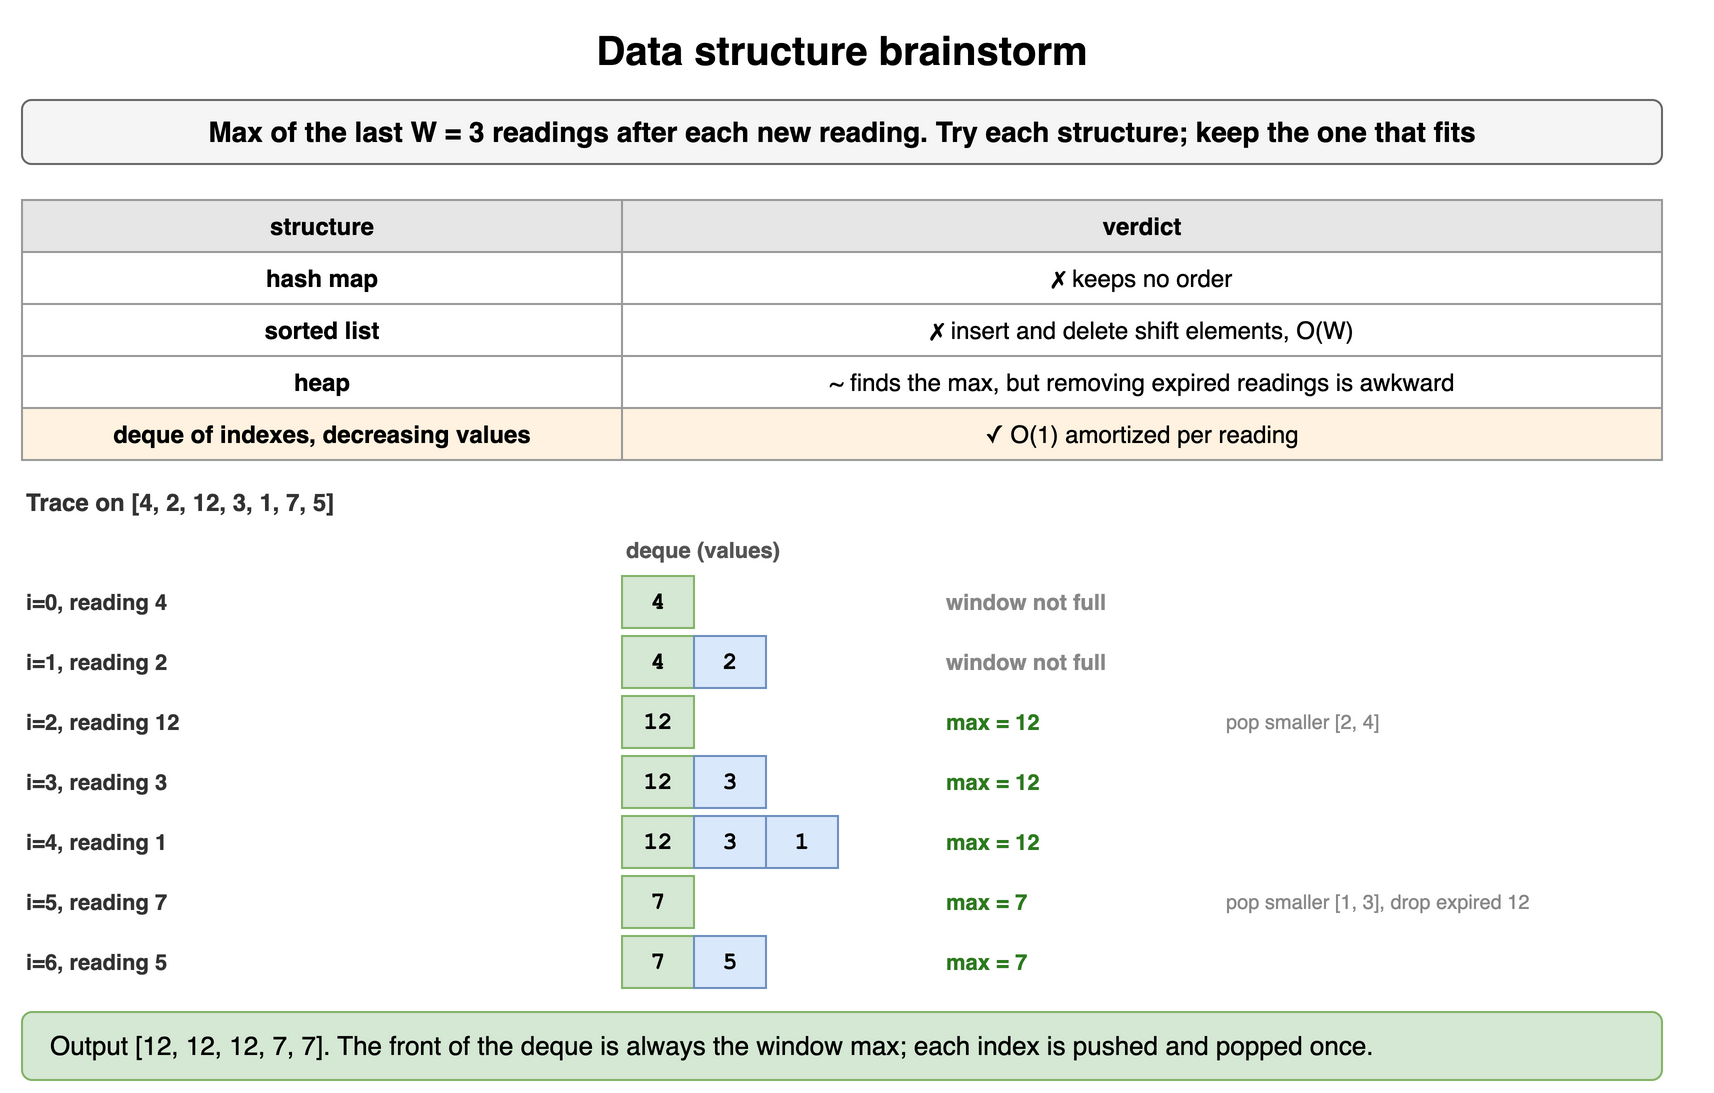

The diagram above was exported from draw.io. Its source (the exported page's mxGraphModel, read from the mxfile embedded in the PNG):
<mxGraphModel dx="900" dy="560" grid="1" gridSize="10" guides="1" tooltips="1" connect="1" arrows="1" fold="1" page="1" pageScale="1" pageWidth="900" pageHeight="560" math="0" shadow="0">
  <root>
    <mxCell id="0" />
    <mxCell id="1" parent="0" />
    <mxCell id="p131" value="Data structure brainstorm" style="text;html=1;align=center;verticalAlign=middle;whiteSpace=wrap;fontSize=20;fontStyle=1;" vertex="1" parent="1">
      <mxGeometry x="40" y="10" width="820" height="30" as="geometry" />
    </mxCell>
    <mxCell id="p132" value="Max of the last W = 3 readings after each new reading. Try each structure; keep the one that fits" style="rounded=1;whiteSpace=wrap;html=1;fillColor=#f5f5f5;strokeColor=#666666;fontStyle=1;fontSize=14;" vertex="1" parent="1">
      <mxGeometry x="40" y="50" width="820" height="32" as="geometry" />
    </mxCell>
    <mxCell id="p133" value="structure" style="whiteSpace=wrap;html=1;fillColor=#e6e6e6;strokeColor=#999999;fontStyle=1;fontSize=12;" vertex="1" parent="1">
      <mxGeometry x="40" y="100" width="300" height="26" as="geometry" />
    </mxCell>
    <mxCell id="p134" value="verdict" style="whiteSpace=wrap;html=1;fillColor=#e6e6e6;strokeColor=#999999;fontStyle=1;fontSize=12;" vertex="1" parent="1">
      <mxGeometry x="340" y="100" width="520" height="26" as="geometry" />
    </mxCell>
    <mxCell id="p135" value="hash map" style="whiteSpace=wrap;html=1;strokeColor=#999999;fontSize=12;fillColor=#ffffff;fontStyle=1;" vertex="1" parent="1">
      <mxGeometry x="40" y="126" width="300" height="26" as="geometry" />
    </mxCell>
    <mxCell id="p136" value="✗ keeps no order" style="whiteSpace=wrap;html=1;strokeColor=#999999;fontSize=12;fillColor=#ffffff;" vertex="1" parent="1">
      <mxGeometry x="340" y="126" width="520" height="26" as="geometry" />
    </mxCell>
    <mxCell id="p137" value="sorted list" style="whiteSpace=wrap;html=1;strokeColor=#999999;fontSize=12;fillColor=#ffffff;fontStyle=1;" vertex="1" parent="1">
      <mxGeometry x="40" y="152" width="300" height="26" as="geometry" />
    </mxCell>
    <mxCell id="p138" value="✗ insert and delete shift elements, O(W)" style="whiteSpace=wrap;html=1;strokeColor=#999999;fontSize=12;fillColor=#ffffff;" vertex="1" parent="1">
      <mxGeometry x="340" y="152" width="520" height="26" as="geometry" />
    </mxCell>
    <mxCell id="p139" value="heap" style="whiteSpace=wrap;html=1;strokeColor=#999999;fontSize=12;fillColor=#ffffff;fontStyle=1;" vertex="1" parent="1">
      <mxGeometry x="40" y="178" width="300" height="26" as="geometry" />
    </mxCell>
    <mxCell id="p1310" value="~ finds the max, but removing expired readings is awkward" style="whiteSpace=wrap;html=1;strokeColor=#999999;fontSize=12;fillColor=#ffffff;" vertex="1" parent="1">
      <mxGeometry x="340" y="178" width="520" height="26" as="geometry" />
    </mxCell>
    <mxCell id="p1311" value="deque of indexes, decreasing values" style="whiteSpace=wrap;html=1;strokeColor=#999999;fontSize=12;fillColor=#fff2e0;fontStyle=1;" vertex="1" parent="1">
      <mxGeometry x="40" y="204" width="300" height="26" as="geometry" />
    </mxCell>
    <mxCell id="p1312" value="✓ O(1) amortized per reading" style="whiteSpace=wrap;html=1;strokeColor=#999999;fontSize=12;fillColor=#fff2e0;" vertex="1" parent="1">
      <mxGeometry x="340" y="204" width="520" height="26" as="geometry" />
    </mxCell>
    <mxCell id="p1313" value="Trace on [4, 2, 12, 3, 1, 7, 5]" style="text;html=1;whiteSpace=wrap;fontSize=11;align=left;verticalAlign=middle;fontSize=12;fontColor=#333333;fontStyle=1;" vertex="1" parent="1">
      <mxGeometry x="40" y="242" width="400" height="18" as="geometry" />
    </mxCell>
    <mxCell id="p1314" value="deque (values)" style="text;html=1;whiteSpace=wrap;fontSize=11;align=left;verticalAlign=middle;fontSize=11;fontColor=#555555;fontStyle=1;" vertex="1" parent="1">
      <mxGeometry x="340" y="266" width="200" height="18" as="geometry" />
    </mxCell>
    <mxCell id="p1315" value="i=0, reading 4" style="text;html=1;whiteSpace=wrap;fontSize=11;align=left;verticalAlign=middle;fontSize=11;fontColor=#333333;fontStyle=1;" vertex="1" parent="1">
      <mxGeometry x="40" y="288" width="160" height="26" as="geometry" />
    </mxCell>
    <mxCell id="p1316" value="4" style="rounded=0;whiteSpace=wrap;html=1;fontFamily=Courier New;fontStyle=1;fontSize=13;fillColor=#d5e8d4;strokeColor=#82b366;fontSize=12;" vertex="1" parent="1">
      <mxGeometry x="340" y="288" width="36" height="26" as="geometry" />
    </mxCell>
    <mxCell id="p1317" value="" style="text;html=1;whiteSpace=wrap;fontSize=11;align=left;verticalAlign=middle;fontSize=10;fontColor=#888888;" vertex="1" parent="1">
      <mxGeometry x="640" y="288" width="240" height="26" as="geometry" />
    </mxCell>
    <mxCell id="p1318" value="window not full" style="text;html=1;whiteSpace=wrap;fontSize=11;align=left;verticalAlign=middle;fontSize=11;fontColor=#888888;fontStyle=1;" vertex="1" parent="1">
      <mxGeometry x="500" y="288" width="200" height="26" as="geometry" />
    </mxCell>
    <mxCell id="p1319" value="i=1, reading 2" style="text;html=1;whiteSpace=wrap;fontSize=11;align=left;verticalAlign=middle;fontSize=11;fontColor=#333333;fontStyle=1;" vertex="1" parent="1">
      <mxGeometry x="40" y="318" width="160" height="26" as="geometry" />
    </mxCell>
    <mxCell id="p1320" value="4" style="rounded=0;whiteSpace=wrap;html=1;fontFamily=Courier New;fontStyle=1;fontSize=13;fillColor=#d5e8d4;strokeColor=#82b366;fontSize=12;" vertex="1" parent="1">
      <mxGeometry x="340" y="318" width="36" height="26" as="geometry" />
    </mxCell>
    <mxCell id="p1321" value="2" style="rounded=0;whiteSpace=wrap;html=1;fontFamily=Courier New;fontStyle=1;fontSize=13;fillColor=#dae8fc;strokeColor=#6c8ebf;fontSize=12;" vertex="1" parent="1">
      <mxGeometry x="376" y="318" width="36" height="26" as="geometry" />
    </mxCell>
    <mxCell id="p1322" value="" style="text;html=1;whiteSpace=wrap;fontSize=11;align=left;verticalAlign=middle;fontSize=10;fontColor=#888888;" vertex="1" parent="1">
      <mxGeometry x="640" y="318" width="240" height="26" as="geometry" />
    </mxCell>
    <mxCell id="p1323" value="window not full" style="text;html=1;whiteSpace=wrap;fontSize=11;align=left;verticalAlign=middle;fontSize=11;fontColor=#888888;fontStyle=1;" vertex="1" parent="1">
      <mxGeometry x="500" y="318" width="200" height="26" as="geometry" />
    </mxCell>
    <mxCell id="p1324" value="i=2, reading 12" style="text;html=1;whiteSpace=wrap;fontSize=11;align=left;verticalAlign=middle;fontSize=11;fontColor=#333333;fontStyle=1;" vertex="1" parent="1">
      <mxGeometry x="40" y="348" width="160" height="26" as="geometry" />
    </mxCell>
    <mxCell id="p1325" value="12" style="rounded=0;whiteSpace=wrap;html=1;fontFamily=Courier New;fontStyle=1;fontSize=13;fillColor=#d5e8d4;strokeColor=#82b366;fontSize=12;" vertex="1" parent="1">
      <mxGeometry x="340" y="348" width="36" height="26" as="geometry" />
    </mxCell>
    <mxCell id="p1326" value="pop smaller [2, 4]" style="text;html=1;whiteSpace=wrap;fontSize=11;align=left;verticalAlign=middle;fontSize=10;fontColor=#888888;" vertex="1" parent="1">
      <mxGeometry x="640" y="348" width="240" height="26" as="geometry" />
    </mxCell>
    <mxCell id="p1327" value="max = 12" style="text;html=1;whiteSpace=wrap;fontSize=11;align=left;verticalAlign=middle;fontSize=11;fontColor=#2d7a1f;fontStyle=1;" vertex="1" parent="1">
      <mxGeometry x="500" y="348" width="200" height="26" as="geometry" />
    </mxCell>
    <mxCell id="p1328" value="i=3, reading 3" style="text;html=1;whiteSpace=wrap;fontSize=11;align=left;verticalAlign=middle;fontSize=11;fontColor=#333333;fontStyle=1;" vertex="1" parent="1">
      <mxGeometry x="40" y="378" width="160" height="26" as="geometry" />
    </mxCell>
    <mxCell id="p1329" value="12" style="rounded=0;whiteSpace=wrap;html=1;fontFamily=Courier New;fontStyle=1;fontSize=13;fillColor=#d5e8d4;strokeColor=#82b366;fontSize=12;" vertex="1" parent="1">
      <mxGeometry x="340" y="378" width="36" height="26" as="geometry" />
    </mxCell>
    <mxCell id="p1330" value="3" style="rounded=0;whiteSpace=wrap;html=1;fontFamily=Courier New;fontStyle=1;fontSize=13;fillColor=#dae8fc;strokeColor=#6c8ebf;fontSize=12;" vertex="1" parent="1">
      <mxGeometry x="376" y="378" width="36" height="26" as="geometry" />
    </mxCell>
    <mxCell id="p1331" value="" style="text;html=1;whiteSpace=wrap;fontSize=11;align=left;verticalAlign=middle;fontSize=10;fontColor=#888888;" vertex="1" parent="1">
      <mxGeometry x="640" y="378" width="240" height="26" as="geometry" />
    </mxCell>
    <mxCell id="p1332" value="max = 12" style="text;html=1;whiteSpace=wrap;fontSize=11;align=left;verticalAlign=middle;fontSize=11;fontColor=#2d7a1f;fontStyle=1;" vertex="1" parent="1">
      <mxGeometry x="500" y="378" width="200" height="26" as="geometry" />
    </mxCell>
    <mxCell id="p1333" value="i=4, reading 1" style="text;html=1;whiteSpace=wrap;fontSize=11;align=left;verticalAlign=middle;fontSize=11;fontColor=#333333;fontStyle=1;" vertex="1" parent="1">
      <mxGeometry x="40" y="408" width="160" height="26" as="geometry" />
    </mxCell>
    <mxCell id="p1334" value="12" style="rounded=0;whiteSpace=wrap;html=1;fontFamily=Courier New;fontStyle=1;fontSize=13;fillColor=#d5e8d4;strokeColor=#82b366;fontSize=12;" vertex="1" parent="1">
      <mxGeometry x="340" y="408" width="36" height="26" as="geometry" />
    </mxCell>
    <mxCell id="p1335" value="3" style="rounded=0;whiteSpace=wrap;html=1;fontFamily=Courier New;fontStyle=1;fontSize=13;fillColor=#dae8fc;strokeColor=#6c8ebf;fontSize=12;" vertex="1" parent="1">
      <mxGeometry x="376" y="408" width="36" height="26" as="geometry" />
    </mxCell>
    <mxCell id="p1336" value="1" style="rounded=0;whiteSpace=wrap;html=1;fontFamily=Courier New;fontStyle=1;fontSize=13;fillColor=#dae8fc;strokeColor=#6c8ebf;fontSize=12;" vertex="1" parent="1">
      <mxGeometry x="412" y="408" width="36" height="26" as="geometry" />
    </mxCell>
    <mxCell id="p1337" value="" style="text;html=1;whiteSpace=wrap;fontSize=11;align=left;verticalAlign=middle;fontSize=10;fontColor=#888888;" vertex="1" parent="1">
      <mxGeometry x="640" y="408" width="240" height="26" as="geometry" />
    </mxCell>
    <mxCell id="p1338" value="max = 12" style="text;html=1;whiteSpace=wrap;fontSize=11;align=left;verticalAlign=middle;fontSize=11;fontColor=#2d7a1f;fontStyle=1;" vertex="1" parent="1">
      <mxGeometry x="500" y="408" width="200" height="26" as="geometry" />
    </mxCell>
    <mxCell id="p1339" value="i=5, reading 7" style="text;html=1;whiteSpace=wrap;fontSize=11;align=left;verticalAlign=middle;fontSize=11;fontColor=#333333;fontStyle=1;" vertex="1" parent="1">
      <mxGeometry x="40" y="438" width="160" height="26" as="geometry" />
    </mxCell>
    <mxCell id="p1340" value="7" style="rounded=0;whiteSpace=wrap;html=1;fontFamily=Courier New;fontStyle=1;fontSize=13;fillColor=#d5e8d4;strokeColor=#82b366;fontSize=12;" vertex="1" parent="1">
      <mxGeometry x="340" y="438" width="36" height="26" as="geometry" />
    </mxCell>
    <mxCell id="p1341" value="pop smaller [1, 3], drop expired 12" style="text;html=1;whiteSpace=wrap;fontSize=11;align=left;verticalAlign=middle;fontSize=10;fontColor=#888888;" vertex="1" parent="1">
      <mxGeometry x="640" y="438" width="240" height="26" as="geometry" />
    </mxCell>
    <mxCell id="p1342" value="max = 7" style="text;html=1;whiteSpace=wrap;fontSize=11;align=left;verticalAlign=middle;fontSize=11;fontColor=#2d7a1f;fontStyle=1;" vertex="1" parent="1">
      <mxGeometry x="500" y="438" width="200" height="26" as="geometry" />
    </mxCell>
    <mxCell id="p1343" value="i=6, reading 5" style="text;html=1;whiteSpace=wrap;fontSize=11;align=left;verticalAlign=middle;fontSize=11;fontColor=#333333;fontStyle=1;" vertex="1" parent="1">
      <mxGeometry x="40" y="468" width="160" height="26" as="geometry" />
    </mxCell>
    <mxCell id="p1344" value="7" style="rounded=0;whiteSpace=wrap;html=1;fontFamily=Courier New;fontStyle=1;fontSize=13;fillColor=#d5e8d4;strokeColor=#82b366;fontSize=12;" vertex="1" parent="1">
      <mxGeometry x="340" y="468" width="36" height="26" as="geometry" />
    </mxCell>
    <mxCell id="p1345" value="5" style="rounded=0;whiteSpace=wrap;html=1;fontFamily=Courier New;fontStyle=1;fontSize=13;fillColor=#dae8fc;strokeColor=#6c8ebf;fontSize=12;" vertex="1" parent="1">
      <mxGeometry x="376" y="468" width="36" height="26" as="geometry" />
    </mxCell>
    <mxCell id="p1346" value="" style="text;html=1;whiteSpace=wrap;fontSize=11;align=left;verticalAlign=middle;fontSize=10;fontColor=#888888;" vertex="1" parent="1">
      <mxGeometry x="640" y="468" width="240" height="26" as="geometry" />
    </mxCell>
    <mxCell id="p1347" value="max = 7" style="text;html=1;whiteSpace=wrap;fontSize=11;align=left;verticalAlign=middle;fontSize=11;fontColor=#2d7a1f;fontStyle=1;" vertex="1" parent="1">
      <mxGeometry x="500" y="468" width="200" height="26" as="geometry" />
    </mxCell>
    <mxCell id="p1348" value="Output [12, 12, 12, 7, 7]. The front of the deque is always the window max; each index is pushed and popped once." style="rounded=1;whiteSpace=wrap;html=1;fillColor=#d5e8d4;strokeColor=#82b366;fontSize=13;align=left;spacingLeft=12;" vertex="1" parent="1">
      <mxGeometry x="40" y="506" width="820" height="34" as="geometry" />
    </mxCell>
  </root>
</mxGraphModel>